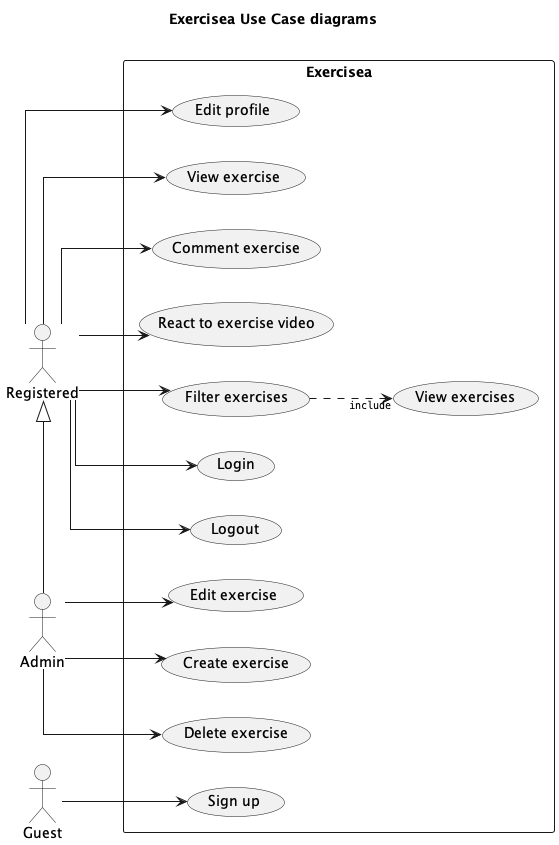

The diagram above was rendered by PlantUML. Its source (embedded in the PNG):
@startuml exercisea
left to right direction
skinparam Linetype ortho

skinparam Shadowing false

skinparam ArrowFontStyle normal
skinparam ArrowFontName Courier
skinparam ArrowFontSize 10

title Exercisea Use Case diagrams\n
actor "Guest" as guest
actor "Registered" as user
actor "Admin" as admin

admin -left-|> user 

rectangle Exercisea {
  usecase "Login" as login
  usecase "Logout" as logout
  usecase "Sign up" as signup
  usecase "Edit profile" as edit_profile
  usecase "Filter exercises" as filter_ex
  usecase "View exercises" as view_all_ex
  usecase "View exercise" as view_ex
  usecase "Edit exercise" as edit_ex
  usecase "Create exercise" as create_ex
  usecase "Delete exercise" as delete_ex 
  usecase "Comment exercise" as comment_ex 
  usecase "React to exercise video" as react_to_ex 

  view_all_ex <.up. filter_ex: include
}

guest --> signup

user --> login
user --> logout
user --> edit_profile
user --> view_ex
user --> filter_ex
user --> comment_ex
user --> react_to_ex

admin --> edit_ex
admin --> delete_ex
admin --> create_ex

@enduml